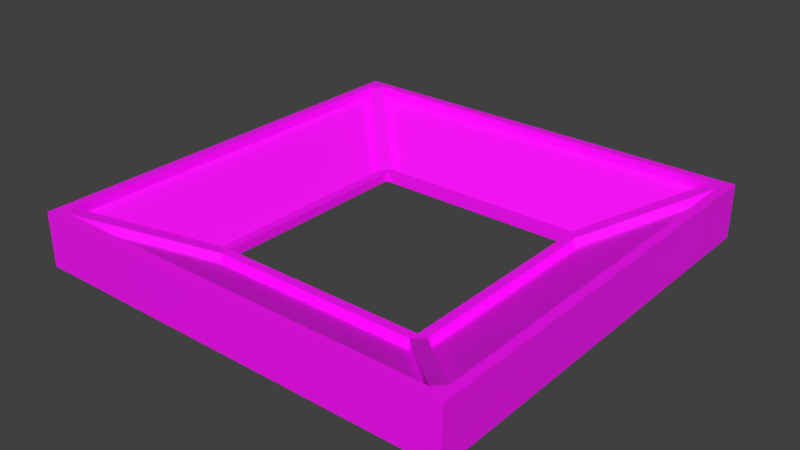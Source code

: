 # Source: ditch.blend  (saved by Blender 4.2.66; exported with 4.5.12 LTS)
import bpy
from mathutils import Matrix  # noqa: F401  (used for matrix-valued properties, if any)

bpy.ops.wm.read_factory_settings(use_empty=True)
scene = bpy.context.scene
scene.name = 'test_chamber_door.qc'

# ---- collections
col_ditch_ref = bpy.data.collections.new('ditch_ref'); scene.collection.children.link(col_ditch_ref)
col_ditch_selection = bpy.data.collections.new('ditch_selection'); scene.collection.children.link(col_ditch_selection)

# ---- images (referenced by path relative to the original .blend; pixels are not part of the script)
import os
ASSET_DIR = os.environ.get("B2B_ASSET_DIR", "")  # directory of the original .blend (textures are referenced by path, not embedded)
HERE = os.path.dirname(os.path.abspath(__file__))  # packed textures are extracted next to this script under _unpacked/

def load_image(name, relpath, width, height, colorspace="sRGB"):
    """Load a texture the original file referenced (path relative to the .blend, or extracted next to this script)."""
    p = next((c for c in (os.path.join(HERE, relpath), os.path.join(ASSET_DIR, relpath)) if relpath and os.path.exists(c)), "")
    if p:
        img = bpy.data.images.load(p, check_existing=True)
        img.name = name
    else:  # same state as the original file: an image datablock whose file is absent (Cycles renders it pink)
        img = bpy.data.images.new(name, width, height)
        img.source = "FILE"
        img.filepath = "//" + (relpath or name)
    img.colorspace_settings.name = colorspace
    return img
img_ghost_grid_tga = load_image('ghost_grid.tga', 'ghost_grid.tga', 1024, 1024, 'sRGB')
img_ghost_items_tga = load_image('ghost_items.tga', 'ghost_items.tga', 1024, 1024, 'sRGB')

# ---- materials (node trees are filled in below, after node groups)
mat_ghost_grid = bpy.data.materials.new('ghost_grid')
mat_ghost_grid.use_backface_culling = True
mat_ghost_grid.diffuse_color = (0.227, 0.2423, 0.2623, 1.0)
mat_ghost_items = bpy.data.materials.new('ghost_items')
mat_ghost_items.use_backface_culling = True
mat_ghost_items.diffuse_color = (0.147, 0.2961, 0.5089, 1.0)
mat_sel = bpy.data.materials.new('sel')
mat_sel.use_backface_culling = True
mat_sel.diffuse_color = (0.8001, 0.2856, 0.4076, 1.0)

# ---- node groups
ng_smooth_by_angle = bpy.data.node_groups.new('Smooth by Angle', 'GeometryNodeTree')
_s = ng_smooth_by_angle.interface.new_socket(name='Mesh', in_out='OUTPUT', socket_type='NodeSocketGeometry')
_s = ng_smooth_by_angle.interface.new_socket(name='Mesh', in_out='INPUT', socket_type='NodeSocketGeometry')
_s = ng_smooth_by_angle.interface.new_socket(name='Angle', in_out='INPUT', socket_type='NodeSocketFloat')
_s.subtype = 'ANGLE'
_s.default_value = 0.5236
_s.min_value = 0.0
_s.max_value = 3.142
_s.description = 'Maximum face angle for smooth edges'
_s = ng_smooth_by_angle.interface.new_socket(name='Ignore Sharpness', in_out='INPUT', socket_type='NodeSocketBool')
_s.force_non_field = True
ng_smooth_by_angle.description = 'Set the sharpness of mesh edges based on the angle between the neighboring faces'
ng_smooth_by_angle.is_modifier = True
_N = ng_smooth_by_angle.nodes; _L = ng_smooth_by_angle.links
n0 = _N.new('GeometryNodeSetShadeSmooth'); n0.name = 'Set Shade Smooth'; n0.location = (120, -80)
n0.domain = 'EDGE'
n1 = _N.new('GeometryNodeSetShadeSmooth'); n1.name = 'Set Shade Smooth.001'; n1.location = (300, -80)
n2 = _N.new('NodeGroupOutput'); n2.name = 'Group Output'; n2.location = (480, -80)
n3 = _N.new('GeometryNodeInputMeshEdgeAngle'); n3.name = 'Edge Angle'; n3.location = (-440, -240)
n4 = _N.new('NodeGroupInput'); n4.name = 'Group Input'; n4.location = (-80, -80)
n5 = _N.new('GeometryNodeInputEdgeSmooth'); n5.name = 'Is Edge Smooth'; n5.location = (-260, -120)
n6 = _N.new('GeometryNodeInputShadeSmooth'); n6.name = 'Is Shade Smooth'; n6.location = (-440, -397)
n7 = _N.new('FunctionNodeCompare'); n7.name = 'Compare'; n7.location = (-260, -260)
n7.operation = 'LESS_EQUAL'
n7.inputs[6].default_value = (0.0, 0.0, 0.0, 0.0)
n7.inputs[7].default_value = (0.0, 0.0, 0.0, 0.0)
n8 = _N.new('FunctionNodeBooleanMath'); n8.name = 'Boolean Math.001'; n8.location = (-80, -260)
n9 = _N.new('NodeGroupInput'); n9.name = 'Group Input.001'; n9.location = (-440, -329)
n10 = _N.new('NodeGroupInput'); n10.name = 'Group Input.002'; n10.location = (-259, -189)
n11 = _N.new('FunctionNodeBooleanMath'); n11.name = 'Boolean Math'; n11.location = (-80, -149)
n11.operation = 'OR'
n12 = _N.new('FunctionNodeBooleanMath'); n12.name = 'Boolean Math.002'; n12.location = (-260, -380)
n12.operation = 'OR'
n13 = _N.new('NodeGroupInput'); n13.name = 'Group Input.003'; n13.location = (-440, -460)
_L.new(n3.outputs[0], n7.inputs[0])
_L.new(n1.outputs[0], n2.inputs[0])
_L.new(n9.outputs[1], n7.inputs[1])
_L.new(n7.outputs[0], n8.inputs[0])
_L.new(n4.outputs[0], n0.inputs[0])
_L.new(n0.outputs[0], n1.inputs[0])
_L.new(n8.outputs[0], n0.inputs[2])
_L.new(n10.outputs[2], n11.inputs[1])
_L.new(n5.outputs[0], n11.inputs[0])
_L.new(n11.outputs[0], n0.inputs[1])
_L.new(n13.outputs[2], n12.inputs[1])
_L.new(n6.outputs[0], n12.inputs[0])
_L.new(n12.outputs[0], n8.inputs[1])
n2.is_active_output = True

# ---- material node trees
mat_ghost_grid.use_nodes = True; mat_ghost_grid.node_tree.nodes.clear()
_N = mat_ghost_grid.node_tree.nodes; _L = mat_ghost_grid.node_tree.links
n0 = _N.new('ShaderNodeBsdfPrincipled'); n0.name = 'Principled BSDF'; n0.location = (46, 273)
n1 = _N.new('ShaderNodeOutputMaterial'); n1.name = 'Material Output'; n1.location = (336, 273)
n2 = _N.new('ShaderNodeTexImage'); n2.name = 'Image Texture'; n2.location = (-231, 236)
n2.image = img_ghost_grid_tga
_L.new(n0.outputs[0], n1.inputs[0])
_L.new(n2.outputs[0], n0.inputs[0])
n1.is_active_output = True
mat_ghost_items.use_nodes = True; mat_ghost_items.node_tree.nodes.clear()
_N = mat_ghost_items.node_tree.nodes; _L = mat_ghost_items.node_tree.links
n0 = _N.new('ShaderNodeBsdfPrincipled'); n0.name = 'Principled BSDF'; n0.location = (10, 300)
n1 = _N.new('ShaderNodeOutputMaterial'); n1.name = 'Material Output'; n1.location = (300, 300)
n2 = _N.new('ShaderNodeTexImage'); n2.name = 'Image Texture'; n2.location = (-280, 280)
n2.image = img_ghost_items_tga
_L.new(n0.outputs[0], n1.inputs[0])
_L.new(n2.outputs[0], n0.inputs[0])
n1.is_active_output = True
mat_sel.use_nodes = True; mat_sel.node_tree.nodes.clear()
_N = mat_sel.node_tree.nodes; _L = mat_sel.node_tree.links
n0 = _N.new('ShaderNodeBsdfPrincipled'); n0.name = 'Principled BSDF'; n0.location = (10, 300)
n0.inputs[0].default_value = (0.8001, 0.2856, 0.4076, 1.0)
n1 = _N.new('ShaderNodeOutputMaterial'); n1.name = 'Material Output'; n1.location = (300, 300)
_L.new(n0.outputs[0], n1.inputs[0])
n1.is_active_output = True

# ---- world
world_world = bpy.data.worlds.new('World'); scene.world = world_world
world_world.color = (0.05088, 0.05088, 0.05088)
world_world.use_sun_shadow = False
world_world.sun_shadow_jitter_overblur = 0.0
world_world.cycles.sampling_method = 'MANUAL'

# ---- meshes
me_ditch_ref = bpy.data.meshes.new('ditch_ref')
me_ditch_ref.from_pydata([(-61.17, -61.17, -61.17), (-61.17, 61.17, -61.17), (61.17, 61.17, -61.17), (61.17, -61.17, -61.17), (61.17, 61.17, -64.0), (-64.0, 64.0, -50.83), (-64.0, 64.0, -48.0), (64.0, 64.0, -61.17), (64.0, 64.0, -64.0), (-64.0, 64.0, -61.17), (-64.0, 64.0, -64.0), (-32.0, -32.0, -61.17), (-32.0, -32.0, -64.0), (-32.0, 32.0, -61.17), (-32.0, 32.0, -64.0), (-64.0, -64.0, -61.17), (-64.0, -64.0, -64.0), (64.0, -64.0, -61.17), (64.0, -64.0, -64.0), (32.0, -32.0, -61.17), (32.0, -32.0, -64.0), (32.0, 32.0, -61.17), (32.0, 32.0, -64.0), (64.0, 64.0, -50.83), (64.0, 64.0, -48.0), (-61.17, -61.17, -64.0), (61.17, -61.17, -64.0), (-64.0, -64.0, -50.83), (-64.0, -64.0, -48.0), (64.0, -64.0, -50.83), (64.0, -64.0, -48.0), (-61.17, 61.17, -64.0), (-32.0, 34.83, -61.17), (-34.83, 32.0, -61.17), (-32.83, 32.83, -61.17), (-33.41, 33.41, -61.17), (-34.83, -32.0, -61.17), (-32.0, -34.83, -61.17), (-32.83, -32.83, -61.17), (-33.41, -33.41, -61.17), (34.83, 32.0, -61.17), (32.0, 34.83, -61.17), (32.83, 32.83, -61.17), (33.41, 33.41, -61.17), (32.0, -34.83, -61.17), (34.83, -32.0, -61.17), (32.83, -32.83, -61.17), (33.41, -33.41, -61.17), (34.83, -32.0, -64.0), (32.0, -34.83, -64.0), (32.83, -32.83, -64.0), (33.41, -33.41, -64.0), (32.0, 34.83, -64.0), (34.83, 32.0, -64.0), (32.83, 32.83, -64.0), (33.41, 33.41, -64.0), (-32.0, -34.83, -64.0), (-34.83, -32.0, -64.0), (-32.83, -32.83, -64.0), (-33.41, -33.41, -64.0), (-34.83, 32.0, -64.0), (-32.0, 34.83, -64.0), (-32.83, 32.83, -64.0), (-33.41, 33.41, -64.0), (-58.34, 61.17, -50.83), (-61.17, 58.34, -50.83), (-61.17, 61.17, -50.83), (-59.76, 59.76, -50.83), (61.17, 58.34, -50.83), (58.34, 61.17, -50.83), (61.17, 61.17, -50.83), (59.76, 59.76, -50.83), (-61.17, -58.34, -50.83), (-58.34, -61.17, -50.83), (-61.17, -61.17, -50.83), (-59.76, -59.76, -50.83), (58.34, -61.17, -50.83), (61.17, -58.34, -50.83), (61.17, -61.17, -50.83), (59.76, -59.76, -50.83), (-61.17, 58.34, -48.0), (-58.34, 61.17, -48.0), (-63.17, 63.17, -48.0), (-59.76, 59.76, -48.0), (58.34, 61.17, -48.0), (61.17, 58.34, -48.0), (63.17, 63.17, -48.0), (59.76, 59.76, -48.0), (-58.34, -61.17, -48.0), (-61.17, -58.34, -48.0), (-63.17, -63.17, -48.0), (-59.76, -59.76, -48.0), (61.17, -58.34, -48.0), (58.34, -61.17, -48.0), (63.17, -63.17, -48.0), (59.76, -59.76, -48.0)], [], [(54, 53, 48, 50, 20, 22), (40, 45, 48, 53), (5, 23, 7, 9), (66, 65, 72, 74, 0, 1), (84, 81, 64, 69), (6, 28, 90, 89, 80, 82), (27, 5, 9, 15), (4, 31, 10, 8), (8, 10, 9, 7), (13, 11, 12, 14), (15, 9, 10, 16), (16, 10, 31, 25), (17, 15, 16, 18), (18, 16, 25, 26), (11, 19, 20, 12), (62, 61, 52, 54, 22, 14), (12, 20, 50, 49, 56, 58), (22, 20, 19, 21), (7, 17, 18, 8), (8, 18, 26, 4), (14, 12, 58, 57, 60, 62), (14, 22, 21, 13), (29, 27, 15, 17), (30, 28, 27, 29), (23, 29, 17, 7), (88, 93, 76, 73), (94, 93, 88, 90, 28, 30), (24, 30, 29, 23), (32, 41, 52, 61), (86, 85, 92, 94, 30, 24), (6, 24, 23, 5), (5, 27, 28, 6), (82, 81, 84, 86, 24, 6), (44, 37, 56, 49), (78, 77, 68, 70, 2, 3), (80, 89, 72, 65), (74, 73, 76, 78, 3, 0), (2, 1, 31, 4), (0, 3, 26, 25), (36, 38, 11, 13, 34, 33), (32, 34, 13, 21, 42, 41), (40, 42, 21, 19, 46, 45), (1, 0, 25, 31), (3, 2, 4, 26), (44, 46, 19, 11, 38, 37), (92, 85, 68, 77), (32, 35, 34), (35, 33, 34), (36, 39, 38), (39, 37, 38), (40, 43, 42), (43, 41, 42), (44, 47, 46), (47, 45, 46), (48, 51, 50), (51, 49, 50), (52, 55, 54), (55, 53, 54), (56, 59, 58), (59, 57, 58), (60, 63, 62), (63, 61, 62), (71, 68, 53, 55), (69, 71, 55, 52), (77, 79, 51, 48), (79, 76, 49, 51), (67, 64, 61, 63), (65, 67, 63, 60), (75, 72, 57, 59), (73, 75, 59, 56), (36, 33, 60, 57), (64, 67, 66), (67, 65, 66), (68, 71, 70), (71, 69, 70), (72, 75, 74), (75, 73, 74), (76, 79, 78), (79, 77, 78), (80, 83, 82), (83, 81, 82), (84, 87, 86), (87, 85, 86), (88, 91, 90), (91, 89, 90), (92, 95, 94), (95, 93, 94), (84, 69, 52, 41), (87, 84, 41, 43), (80, 65, 60, 33), (83, 80, 33, 35), (88, 73, 56, 37), (91, 88, 37, 39), (92, 77, 48, 45), (76, 93, 44, 49), (70, 69, 64, 66, 1, 2), (95, 92, 45, 47), (93, 95, 47, 44), (68, 85, 40, 53), (85, 87, 43, 40), (64, 81, 32, 61), (81, 83, 35, 32), (72, 89, 36, 57), (89, 91, 39, 36), (60, 65, 72, 57), (56, 73, 76, 49), (48, 77, 68, 53), (52, 69, 64, 61)])
me_ditch_ref.polygons.foreach_set('use_smooth', [0, 0, 1, 1, 1, 1, 1, 1, 1, 0, 1, 0, 1, 1, 0, 1, 1, 0, 1, 0, 0, 0, 1, 1, 1, 1, 1, 1, 0, 1, 1, 1, 1, 0, 1, 1, 1, 1, 1, 0, 0, 0, 1, 1, 0, 1, 0, 0, 0, 0, 0, 0, 0, 0, 1, 1, 1, 1, 0, 0, 0, 0, 1, 1, 1, 1, 0, 0, 0, 0, 0, 1, 1, 1, 1, 1, 1, 1, 1, 1, 1, 1, 1, 1, 1, 1, 1, 0, 0, 0, 0, 0, 0, 0, 0, 1, 0, 0, 0, 0, 0, 0, 0, 0, 0, 0, 0, 0])
me_ditch_ref.polygons.foreach_set('material_index', [1, 1, 1, 1, 1, 1, 1, 1, 1, 1, 1, 1, 1, 1, 1, 1, 1, 1, 1, 1, 1, 1, 1, 1, 1, 1, 1, 1, 1, 1, 1, 1, 1, 1, 1, 1, 1, 1, 1, 1, 1, 1, 1, 1, 1, 1, 1, 1, 1, 1, 1, 1, 1, 1, 1, 1, 1, 1, 1, 1, 1, 1, 1, 1, 1, 1, 1, 1, 1, 1, 1, 1, 1, 1, 1, 1, 1, 1, 1, 1, 1, 1, 1, 1, 1, 1, 1, 1, 1, 1, 1, 1, 1, 1, 1, 1, 1, 1, 1, 1, 1, 1, 1, 1, 0, 0, 0, 0])
_uv = me_ditch_ref.uv_layers.new(name='UVMap')
_uv.uv.foreach_set('vector', [0.07076, 0.1232, 0.1141, 0.0982, 0.1141, 0.0482, 0.07076, 0.0232, 0.02746, 0.0482, 0.02746, 0.0982, 0.02076, 0.0232, 0.1208, 0.0232, 0.1208, 0.1232, 0.02076, 0.1232, 0.02076, 0.0232, 0.1208, 0.0232, 0.1208, 0.1232, 0.02076, 0.1232, 0.07076, 0.1232, 0.1141, 0.0982, 0.1141, 0.0482, 0.07076, 0.0232, 0.02746, 0.0482, 0.02746, 0.0982, 0.02076, 0.0232, 0.1208, 0.0232, 0.1208, 0.1232, 0.02076, 0.1232, 0.07076, 0.1232, 0.1141, 0.0982, 0.1141, 0.0482, 0.07076, 0.0232, 0.02746, 0.0482, 0.02746, 0.0982, 0.02076, 0.0232, 0.1208, 0.0232, 0.1208, 0.1232, 0.02076, 0.1232, 0.02076, 0.0232, 0.1208, 0.0232, 0.1208, 0.1232, 0.02076, 0.1232, 0.02076, 0.0232, 0.1208, 0.0232, 0.1208, 0.1232, 0.02076, 0.1232, 0.02076, 0.0232, 0.1208, 0.0232, 0.1208, 0.1232, 0.02076, 0.1232, 0.02076, 0.0232, 0.1208, 0.0232, 0.1208, 0.1232, 0.02076, 0.1232, 0.02076, 0.0232, 0.1208, 0.0232, 0.1208, 0.1232, 0.02076, 0.1232, 0.02076, 0.0232, 0.1208, 0.0232, 0.1208, 0.1232, 0.02076, 0.1232, 0.02076, 0.0232, 0.1208, 0.0232, 0.1208, 0.1232, 0.02076, 0.1232, 0.02076, 0.0232, 0.1208, 0.0232, 0.1208, 0.1232, 0.02076, 0.1232, 0.07076, 0.1232, 0.1141, 0.0982, 0.1141, 0.0482, 0.07076, 0.0232, 0.02746, 0.0482, 0.02746, 0.0982, 0.07076, 0.1232, 0.1141, 0.0982, 0.1141, 0.0482, 0.07076, 0.0232, 0.02746, 0.0482, 0.02746, 0.0982, 0.02076, 0.0232, 0.1208, 0.0232, 0.1208, 0.1232, 0.02076, 0.1232, 0.02076, 0.0232, 0.1208, 0.0232, 0.1208, 0.1232, 0.02076, 0.1232, 0.02076, 0.0232, 0.1208, 0.0232, 0.1208, 0.1232, 0.02076, 0.1232, 0.07076, 0.1232, 0.1141, 0.0982, 0.1141, 0.0482, 0.07076, 0.0232, 0.02746, 0.0482, 0.02746, 0.0982, 0.02076, 0.0232, 0.1208, 0.0232, 0.1208, 0.1232, 0.02076, 0.1232, 0.02076, 0.0232, 0.1208, 0.0232, 0.1208, 0.1232, 0.02076, 0.1232, 0.02076, 0.0232, 0.1208, 0.0232, 0.1208, 0.1232, 0.02076, 0.1232, 0.02076, 0.0232, 0.1208, 0.0232, 0.1208, 0.1232, 0.02076, 0.1232, 0.02076, 0.0232, 0.1208, 0.0232, 0.1208, 0.1232, 0.02076, 0.1232, 0.07076, 0.1232, 0.1141, 0.0982, 0.1141, 0.0482, 0.07076, 0.0232, 0.02746, 0.0482, 0.02746, 0.0982, 0.02076, 0.0232, 0.1208, 0.0232, 0.1208, 0.1232, 0.02076, 0.1232, 0.02076, 0.0232, 0.1208, 0.0232, 0.1208, 0.1232, 0.02076, 0.1232, 0.07076, 0.1232, 0.1141, 0.0982, 0.1141, 0.0482, 0.07076, 0.0232, 0.02746, 0.0482, 0.02746, 0.0982, 0.02076, 0.0232, 0.1208, 0.0232, 0.1208, 0.1232, 0.02076, 0.1232, 0.02076, 0.0232, 0.1208, 0.0232, 0.1208, 0.1232, 0.02076, 0.1232, 0.07076, 0.1232, 0.1141, 0.0982, 0.1141, 0.0482, 0.07076, 0.0232, 0.02746, 0.0482, 0.02746, 0.0982, 0.02076, 0.0232, 0.1208, 0.0232, 0.1208, 0.1232, 0.02076, 0.1232, 0.07076, 0.1232, 0.1141, 0.0982, 0.1141, 0.0482, 0.07076, 0.0232, 0.02746, 0.0482, 0.02746, 0.0982, 0.02076, 0.0232, 0.1208, 0.0232, 0.1208, 0.1232, 0.02076, 0.1232, 0.07076, 0.1232, 0.1141, 0.0982, 0.1141, 0.0482, 0.07076, 0.0232, 0.02746, 0.0482, 0.02746, 0.0982, 0.02076, 0.0232, 0.1208, 0.0232, 0.1208, 0.1232, 0.02076, 0.1232, 0.02076, 0.0232, 0.1208, 0.0232, 0.1208, 0.1232, 0.02076, 0.1232, 0.07076, 0.1232, 0.1141, 0.0982, 0.1141, 0.0482, 0.07076, 0.0232, 0.02746, 0.0482, 0.02746, 0.0982, 0.07076, 0.1232, 0.1141, 0.0982, 0.1141, 0.0482, 0.07076, 0.0232, 0.02746, 0.0482, 0.02746, 0.0982, 0.07076, 0.1232, 0.1141, 0.0982, 0.1141, 0.0482, 0.07076, 0.0232, 0.02746, 0.0482, 0.02746, 0.0982, 0.02076, 0.0232, 0.1208, 0.0232, 0.1208, 0.1232, 0.02076, 0.1232, 0.02076, 0.0232, 0.1208, 0.0232, 0.1208, 0.1232, 0.02076, 0.1232, 0.07076, 0.1232, 0.1141, 0.0982, 0.1141, 0.0482, 0.07076, 0.0232, 0.02746, 0.0482, 0.02746, 0.0982, 0.02076, 0.0232, 0.1208, 0.0232, 0.1208, 0.1232, 0.02076, 0.1232, 0.02076, 0.0232, 0.1208, 0.0232, 0.1208, 0.1232, 0.02076, 0.0232, 0.1208, 0.0232, 0.1208, 0.1232, 0.02076, 0.0232, 0.1208, 0.0232, 0.1208, 0.1232, 0.02076, 0.0232, 0.1208, 0.0232, 0.1208, 0.1232, 0.02076, 0.0232, 0.1208, 0.0232, 0.1208, 0.1232, 0.02076, 0.0232, 0.1208, 0.0232, 0.1208, 0.1232, 0.02076, 0.0232, 0.1208, 0.0232, 0.1208, 0.1232, 0.02076, 0.0232, 0.1208, 0.0232, 0.1208, 0.1232, 0.02076, 0.0232, 0.1208, 0.0232, 0.1208, 0.1232, 0.02076, 0.0232, 0.1208, 0.0232, 0.1208, 0.1232, 0.02076, 0.0232, 0.1208, 0.0232, 0.1208, 0.1232, 0.02076, 0.0232, 0.1208, 0.0232, 0.1208, 0.1232, 0.02076, 0.0232, 0.1208, 0.0232, 0.1208, 0.1232, 0.02076, 0.0232, 0.1208, 0.0232, 0.1208, 0.1232, 0.02076, 0.0232, 0.1208, 0.0232, 0.1208, 0.1232, 0.02076, 0.0232, 0.1208, 0.0232, 0.1208, 0.1232, 0.02076, 0.0232, 0.1208, 0.0232, 0.1208, 0.1232, 0.02076, 0.1232, 0.02076, 0.0232, 0.1208, 0.0232, 0.1208, 0.1232, 0.02076, 0.1232, 0.02076, 0.0232, 0.1208, 0.0232, 0.1208, 0.1232, 0.02076, 0.1232, 0.02076, 0.0232, 0.1208, 0.0232, 0.1208, 0.1232, 0.02076, 0.1232, 0.02076, 0.0232, 0.1208, 0.0232, 0.1208, 0.1232, 0.02076, 0.1232, 0.02076, 0.0232, 0.1208, 0.0232, 0.1208, 0.1232, 0.02076, 0.1232, 0.02076, 0.0232, 0.1208, 0.0232, 0.1208, 0.1232, 0.02076, 0.1232, 0.02076, 0.0232, 0.1208, 0.0232, 0.1208, 0.1232, 0.02076, 0.1232, 0.02076, 0.0232, 0.1208, 0.0232, 0.1208, 0.1232, 0.02076, 0.1232, 0.02076, 0.0232, 0.1208, 0.0232, 0.1208, 0.1232, 0.02076, 0.0232, 0.1208, 0.0232, 0.1208, 0.1232, 0.02076, 0.0232, 0.1208, 0.0232, 0.1208, 0.1232, 0.02076, 0.0232, 0.1208, 0.0232, 0.1208, 0.1232, 0.02076, 0.0232, 0.1208, 0.0232, 0.1208, 0.1232, 0.02076, 0.0232, 0.1208, 0.0232, 0.1208, 0.1232, 0.02076, 0.0232, 0.1208, 0.0232, 0.1208, 0.1232, 0.02076, 0.0232, 0.1208, 0.0232, 0.1208, 0.1232, 0.02076, 0.0232, 0.1208, 0.0232, 0.1208, 0.1232, 0.02076, 0.0232, 0.1208, 0.0232, 0.1208, 0.1232, 0.02076, 0.0232, 0.1208, 0.0232, 0.1208, 0.1232, 0.02076, 0.0232, 0.1208, 0.0232, 0.1208, 0.1232, 0.02076, 0.0232, 0.1208, 0.0232, 0.1208, 0.1232, 0.02076, 0.0232, 0.1208, 0.0232, 0.1208, 0.1232, 0.02076, 0.0232, 0.1208, 0.0232, 0.1208, 0.1232, 0.02076, 0.0232, 0.1208, 0.0232, 0.1208, 0.1232, 0.02076, 0.0232, 0.1208, 0.0232, 0.1208, 0.1232, 0.02076, 0.1232, 0.02076, 0.0232, 0.1208, 0.0232, 0.1208, 0.1232, 0.02076, 0.1232, 0.02076, 0.0232, 0.1208, 0.0232, 0.1208, 0.1232, 0.02076, 0.1232, 0.02076, 0.0232, 0.1208, 0.0232, 0.1208, 0.1232, 0.02076, 0.1232, 0.02076, 0.0232, 0.1208, 0.0232, 0.1208, 0.1232, 0.02076, 0.1232, 0.02076, 0.0232, 0.1208, 0.0232, 0.1208, 0.1232, 0.02076, 0.1232, 0.02076, 0.0232, 0.1208, 0.0232, 0.1208, 0.1232, 0.02076, 0.1232, 0.02076, 0.0232, 0.1208, 0.0232, 0.1208, 0.1232, 0.02076, 0.1232, 0.07076, 0.1232, 0.1141, 0.0982, 0.1141, 0.0482, 0.07076, 0.0232, 0.02746, 0.0482, 0.02746, 0.0982, 0.02076, 0.0232, 0.1208, 0.0232, 0.1208, 0.1232, 0.02076, 0.1232, 0.02076, 0.0232, 0.1208, 0.0232, 0.1208, 0.1232, 0.02076, 0.1232, 0.02076, 0.0232, 0.1208, 0.0232, 0.1208, 0.1232, 0.02076, 0.1232, 0.02076, 0.0232, 0.1208, 0.0232, 0.1208, 0.1232, 0.02076, 0.1232, 0.02076, 0.0232, 0.1208, 0.0232, 0.1208, 0.1232, 0.02076, 0.1232, 0.02076, 0.0232, 0.1208, 0.0232, 0.1208, 0.1232, 0.02076, 0.1232, 0.02076, 0.0232, 0.1208, 0.0232, 0.1208, 0.1232, 0.02076, 0.1232, 0.02076, 0.0232, 0.1208, 0.0232, 0.1208, 0.1232, 0.02076, 0.1232, 0.25, 0.7742, 0.0, 1.0, 0.0, 0.0, 0.25, 0.2258, 0.2258, 0.25, 0.0, 0.0, 1.0, 0.0, 0.7742, 0.25, 0.75, 0.2258, 1.0, 0.0, 1.0, 1.0, 0.75, 0.7742, 0.7742, 0.75, 1.0, 1.0, 0.0, 1.0, 0.2258, 0.75])
me_ditch_ref.materials.append(mat_ghost_grid)
me_ditch_ref.materials.append(mat_ghost_items)
me_ditch_ref.use_remesh_preserve_volume = False
me_ditch_ref.use_remesh_preserve_attributes = False
me_ditch_ref.use_mirror_vertex_groups = False
me_ditch_ref.update()
me_ditch_selection = bpy.data.meshes.new('ditch_selection')
me_ditch_selection.from_pydata([(0.4779, 0.4779, -0.5), (-0.5, 0.5, -0.375), (0.5, 0.5, -0.5), (-0.5, 0.5, -0.5), (-0.25, -0.25, -0.4779), (-0.25, -0.25, -0.5), (-0.25, 0.25, -0.4779), (-0.25, 0.25, -0.5), (-0.5, -0.5, -0.5), (0.5, -0.5, -0.5), (0.25, -0.25, -0.4779), (0.25, -0.25, -0.5), (0.25, 0.25, -0.4779), (0.25, 0.25, -0.5), (0.5, 0.5, -0.375), (-0.4779, -0.4779, -0.5), (0.4779, -0.4779, -0.5), (-0.5, -0.5, -0.375), (0.5, -0.5, -0.375), (-0.4779, 0.4779, -0.5), (-0.25, 0.2721, -0.4779), (-0.2721, 0.25, -0.4779), (-0.2721, -0.25, -0.4779), (-0.25, -0.2721, -0.4779), (0.25, 0.2721, -0.4779), (0.2721, 0.25, -0.4779), (0.25, -0.2721, -0.4779), (0.2721, -0.25, -0.4779), (-0.4779, 0.4558, -0.375), (-0.4558, 0.4779, -0.375), (0.4558, 0.4779, -0.375), (0.4779, 0.4558, -0.375), (-0.4779, -0.4558, -0.375), (-0.4558, -0.4779, -0.375), (0.4779, -0.4558, -0.375), (0.4558, -0.4779, -0.375)], [], [(18, 17, 8, 9), (0, 19, 3, 2), (29, 28, 21, 20), (6, 4, 5, 7), (10, 26, 27), (4, 10, 11, 5), (13, 11, 10, 12), (7, 13, 12, 6), (1, 14, 2, 3), (27, 25, 12, 10), (3, 8, 17, 1), (18, 9, 2, 14), (23, 33, 35, 26), (25, 27, 34, 31), (21, 28, 32, 22), (24, 30, 29, 20), (9, 8, 3, 19, 15, 16, 0, 2), (29, 30, 14, 1), (31, 14, 30), (32, 33, 23, 22), (35, 34, 27, 26), (31, 30, 24, 25), (24, 12, 25), (4, 23, 26, 10), (20, 21, 6), (24, 20, 6, 12), (22, 23, 4), (21, 22, 4, 6), (33, 32, 17), (32, 28, 1, 17), (28, 29, 1), (35, 33, 17, 18), (31, 34, 18, 14), (34, 35, 18)])
_uv = me_ditch_selection.uv_layers.new(name='UVMap')
_uv.uv.foreach_set('vector', [0.02076, 0.0232, 0.1208, 0.0232, 0.1208, 0.1232, 0.02076, 0.1232, 0.02076, 0.0232, 0.1208, 0.0232, 0.1208, 0.1232, 0.02076, 0.1232, 0.02076, 0.0232, 0.1208, 0.0232, 0.1208, 0.1232, 0.02076, 0.1232, 0.02076, 0.0232, 0.1208, 0.0232, 0.1208, 0.1232, 0.02076, 0.1232, 0.1141, 0.0482, 0.02076, 0.0232, 0.1208, 0.0232, 0.02076, 0.0232, 0.1208, 0.0232, 0.1208, 0.1232, 0.02076, 0.1232, 0.02076, 0.0232, 0.1208, 0.0232, 0.1208, 0.1232, 0.02076, 0.1232, 0.02076, 0.0232, 0.1208, 0.0232, 0.1208, 0.1232, 0.02076, 0.1232, 0.02076, 0.0232, 0.1208, 0.0232, 0.02076, 0.0232, 0.1208, 0.0232, 0.02746, 0.0982, 0.1208, 0.0232, 0.1141, 0.0482, 0.07076, 0.0232, 0.1208, 0.1232, 0.02076, 0.1232, 0.1208, 0.1232, 0.02076, 0.1232, 0.1208, 0.0232, 0.1208, 0.1232, 0.02076, 0.1232, 0.02076, 0.0232, 0.02746, 0.0982, 0.1141, 0.0482, 0.02076, 0.0232, 0.07076, 0.1232, 0.02076, 0.1232, 0.1208, 0.1232, 0.1141, 0.0482, 0.02076, 0.0232, 0.02746, 0.0982, 0.02746, 0.0482, 0.02076, 0.0232, 0.07076, 0.1232, 0.02746, 0.0982, 0.1141, 0.0482, 0.02076, 0.0232, 0.07076, 0.1232, 0.02076, 0.0232, 0.02076, 0.0232, 0.1208, 0.0232, 0.1208, 0.1232, 0.1208, 0.1232, 0.1208, 0.1232, 0.02076, 0.1232, 0.02076, 0.0232, 0.1141, 0.0982, 0.1141, 0.0482, 0.02746, 0.0482, 0.07076, 0.1232, 0.1141, 0.0982, 0.02746, 0.0982, 0.02076, 0.0232, 0.02076, 0.0232, 0.1208, 0.0232, 0.1208, 0.1232, 0.02076, 0.1232, 0.02076, 0.0232, 0.1208, 0.0232, 0.1208, 0.1232, 0.02076, 0.1232, 0.02076, 0.0232, 0.1208, 0.0232, 0.1208, 0.1232, 0.02076, 0.1232, 0.02746, 0.0982, 0.07076, 0.0232, 0.02076, 0.0232, 0.1141, 0.0482, 0.02746, 0.0982, 0.02076, 0.0232, 0.1141, 0.0482, 0.02076, 0.0232, 0.02746, 0.0982, 0.1141, 0.0482, 0.02746, 0.0982, 0.02076, 0.0232, 0.1141, 0.0482, 0.07076, 0.0232, 0.02076, 0.0232, 0.02746, 0.0982, 0.1141, 0.0482, 0.02746, 0.0982, 0.02076, 0.0232, 0.1141, 0.0482, 0.1141, 0.0482, 0.02076, 0.0232, 0.07076, 0.0232, 0.1141, 0.0982, 0.07076, 0.0232, 0.02076, 0.0232, 0.07076, 0.1232, 0.1141, 0.0982, 0.02076, 0.0232, 0.1141, 0.0982, 0.07076, 0.1232, 0.1141, 0.0982, 0.1208, 0.0232, 0.02746, 0.0482, 0.02746, 0.0482, 0.1141, 0.0982, 0.02076, 0.0232, 0.02746, 0.0482, 0.02746, 0.0982, 0.02076, 0.0232, 0.1141, 0.0982, 0.02746, 0.0482])
me_ditch_selection.materials.append(mat_sel)
me_ditch_selection.update()

# ---- objects
ob_empty = bpy.data.objects.new('Empty', None)
ob_ditch_ref = bpy.data.objects.new('ditch_ref', me_ditch_ref)
ob_ditch_selection = bpy.data.objects.new('ditch_selection', me_ditch_selection)

# ---- transforms, parenting, visibility, modifiers, constraints
ob_empty.location = (0.0, 0.0, 0.0)
ob_empty.empty_display_type = 'CUBE'
ob_empty.empty_display_size = 64.0
ob_ditch_ref.location = (0.0, 0.0, 0.0)
ob_ditch_ref.lineart.crease_threshold = 0.0
_vg = ob_ditch_ref.vertex_groups.new(name='static_prop')
_m = ob_ditch_ref.modifiers.new('Smooth by Angle', 'NODES')
_m.node_group = ng_smooth_by_angle
_m.use_pin_to_last = True
_m.show_group_selector = False
ob_ditch_selection.location = (0.0, 0.0, 0.0)
ob_ditch_selection.scale = (128.0, 128.0, 128.0)
_vg = ob_ditch_selection.vertex_groups.new(name='static_prop')

# ---- collection membership
scene.collection.objects.link(ob_empty)
col_ditch_ref.objects.link(ob_ditch_ref)
col_ditch_selection.objects.link(ob_ditch_selection)
def _layer_coll(name, lc=None):
    lc = lc or bpy.context.view_layer.layer_collection
    for c in lc.children:
        if c.name == name: return c
        r = _layer_coll(name, c)
        if r: return r
_layer_coll('ditch_selection').exclude = True

# ---- scene / render settings (as saved in the file)
scene.frame_start = 0; scene.frame_end = 39; scene.frame_set(83)
scene.render.engine = 'BLENDER_EEVEE_NEXT'
scene.render.resolution_percentage = 50
scene.render.dither_intensity = 0.0
scene.cycles.use_denoising = False
scene.cycles.samples = 128
scene.cycles.sampling_pattern = 'TABULATED_SOBOL'
scene.cycles.use_adaptive_sampling = False
scene.cycles.use_light_tree = False
scene.cycles.blur_glossy = 0.0
scene.cycles.sample_clamp_indirect = 0.0
scene.view_settings.view_transform = 'Standard'
bpy.context.view_layer.update()

# ---- added for rendering (the .blend has no active camera and no usable light): camera, sun
cam_auto = bpy.data.cameras.new('AutoCamera')
cam_auto.lens = 50.0
cam_auto.sensor_width = 36.0
cam_auto.clip_end = 2950.78
ob_auto_camera = bpy.data.objects.new('AutoCamera', cam_auto)
scene.collection.objects.link(ob_auto_camera)
ob_auto_camera.location = (168.137, -201.764, 78.5092)
ob_auto_camera.rotation_euler = (1.09748, -7.21219e-08, 0.694738)
scene.camera = ob_auto_camera
light_auto_sun = bpy.data.lights.new('AutoSun', 'SUN')
light_auto_sun.energy = 3.0
light_auto_sun.angle = 0.0523599
ob_auto_sun = bpy.data.objects.new('AutoSun', light_auto_sun)
scene.collection.objects.link(ob_auto_sun)
ob_auto_sun.rotation_euler = (0.872665, 0.174533, 0.523599)
bpy.context.view_layer.update()
